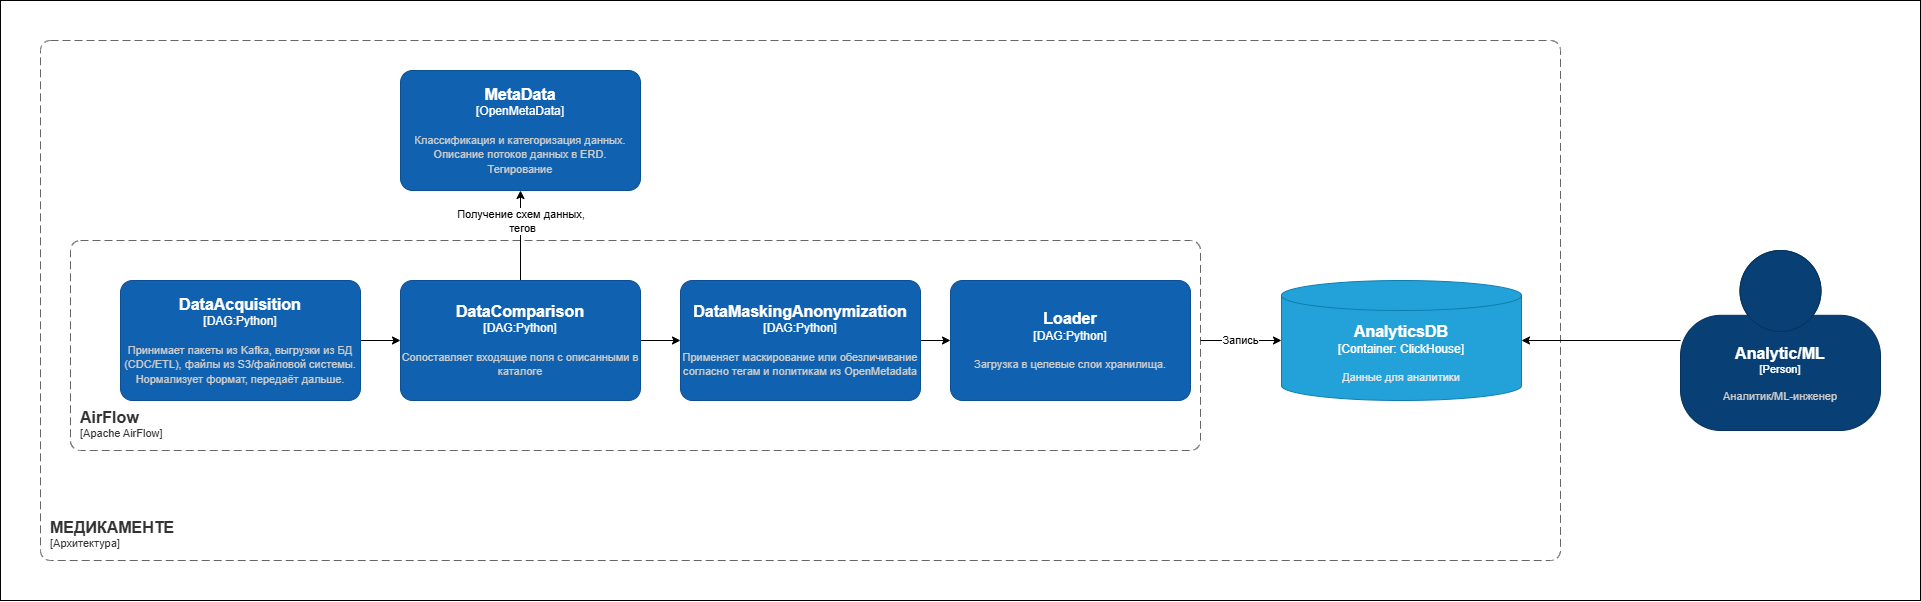

The diagram above was exported from draw.io. Its source (the exported page's mxGraphModel, read from the mxfile embedded in the PNG):
<mxGraphModel dx="1756" dy="1421" grid="1" gridSize="10" guides="1" tooltips="1" connect="1" arrows="1" fold="1" page="1" pageScale="1" pageWidth="827" pageHeight="1169" math="0" shadow="0">
  <root>
    <mxCell id="0" />
    <mxCell id="1" parent="0" />
    <mxCell id="swmOsH-YiqBTygcm0z9f-22" parent="1" style="rounded=0;whiteSpace=wrap;html=1;" value="" vertex="1">
      <mxGeometry height="600" width="1920" x="960" y="560" as="geometry" />
    </mxCell>
    <object placeholders="1" c4Name="МЕДИКАМЕНТЕ" c4Type="SystemScopeBoundary" c4Application="Архитектура" label="&lt;font style=&quot;font-size: 16px&quot;&gt;&lt;b&gt;&lt;div style=&quot;text-align: left&quot;&gt;%c4Name%&lt;/div&gt;&lt;/b&gt;&lt;/font&gt;&lt;div style=&quot;text-align: left&quot;&gt;[%c4Application%]&lt;/div&gt;" id="XjP6Vp7VKvPsSjXYa3Nl-3">
      <mxCell parent="1" style="rounded=1;fontSize=11;whiteSpace=wrap;html=1;dashed=1;arcSize=20;fillColor=none;strokeColor=#666666;fontColor=#333333;labelBackgroundColor=none;align=left;verticalAlign=bottom;labelBorderColor=none;spacingTop=0;spacing=10;dashPattern=8 4;metaEdit=1;rotatable=0;perimeter=rectanglePerimeter;noLabel=0;labelPadding=0;allowArrows=0;connectable=0;expand=0;recursiveResize=0;editable=1;pointerEvents=0;absoluteArcSize=1;points=[[0.25,0,0],[0.5,0,0],[0.75,0,0],[1,0.25,0],[1,0.5,0],[1,0.75,0],[0.75,1,0],[0.5,1,0],[0.25,1,0],[0,0.75,0],[0,0.5,0],[0,0.25,0]];" vertex="1">
        <mxGeometry height="520" width="1520" x="1000" y="600" as="geometry" />
      </mxCell>
    </object>
    <object placeholders="1" c4Name="AnalyticsDB" c4Type="Container" c4Technology="ClickHouse" c4Description="Данные для аналитики" label="&lt;font style=&quot;font-size: 16px&quot;&gt;&lt;b&gt;%c4Name%&lt;/b&gt;&lt;/font&gt;&lt;div&gt;[%c4Type%:&amp;nbsp;%c4Technology%]&lt;/div&gt;&lt;br&gt;&lt;div&gt;&lt;font style=&quot;font-size: 11px&quot;&gt;&lt;font color=&quot;#E6E6E6&quot;&gt;%c4Description%&lt;/font&gt;&lt;/div&gt;" id="RHRsJLbK3NeuPTV3uQDB-100">
      <mxCell parent="1" style="shape=cylinder3;size=15;whiteSpace=wrap;html=1;boundedLbl=1;rounded=0;labelBackgroundColor=none;fillColor=#23A2D9;fontSize=12;fontColor=#ffffff;align=center;strokeColor=#0E7DAD;metaEdit=1;points=[[0.5,0,0],[1,0.25,0],[1,0.5,0],[1,0.75,0],[0.5,1,0],[0,0.75,0],[0,0.5,0],[0,0.25,0]];resizable=0;" vertex="1">
        <mxGeometry height="120" width="240" x="2241" y="840" as="geometry" />
      </mxCell>
    </object>
    <mxCell id="swmOsH-YiqBTygcm0z9f-12" edge="1" parent="1" source="RHRsJLbK3NeuPTV3uQDB-105" style="edgeStyle=orthogonalEdgeStyle;rounded=0;orthogonalLoop=1;jettySize=auto;html=1;" target="RHRsJLbK3NeuPTV3uQDB-100">
      <mxGeometry relative="1" as="geometry" />
    </mxCell>
    <object placeholders="1" c4Name="Analytic/ML" c4Type="Person" c4Description="Аналитик/ML-инженер" label="&lt;font style=&quot;font-size: 16px&quot;&gt;&lt;b&gt;%c4Name%&lt;/b&gt;&lt;/font&gt;&lt;div&gt;[%c4Type%]&lt;/div&gt;&lt;br&gt;&lt;div&gt;&lt;font style=&quot;font-size: 11px&quot;&gt;&lt;font color=&quot;#cccccc&quot;&gt;%c4Description%&lt;/font&gt;&lt;/div&gt;" id="RHRsJLbK3NeuPTV3uQDB-105">
      <mxCell parent="1" style="html=1;fontSize=11;dashed=0;whiteSpace=wrap;fillColor=#083F75;strokeColor=#06315C;fontColor=#ffffff;shape=mxgraph.c4.person2;align=center;metaEdit=1;points=[[0.5,0,0],[1,0.5,0],[1,0.75,0],[0.75,1,0],[0.5,1,0],[0.25,1,0],[0,0.75,0],[0,0.5,0]];resizable=0;" vertex="1">
        <mxGeometry height="180" width="200" x="2640" y="810" as="geometry" />
      </mxCell>
    </object>
    <object placeholders="1" c4Name="MetaData" c4Type="OpenMetaData" c4Description="Классификация и категоризация данных. Описание потоков данных в ERD.&#10;Тегирование" label="&lt;font style=&quot;font-size: 16px&quot;&gt;&lt;b&gt;%c4Name%&lt;/b&gt;&lt;/font&gt;&lt;div&gt;[%c4Type%]&lt;/div&gt;&lt;br&gt;&lt;div&gt;&lt;font style=&quot;font-size: 11px&quot;&gt;&lt;font color=&quot;#cccccc&quot;&gt;%c4Description%&lt;/font&gt;&lt;/div&gt;" id="RHRsJLbK3NeuPTV3uQDB-115">
      <mxCell parent="1" style="rounded=1;whiteSpace=wrap;html=1;labelBackgroundColor=none;fillColor=#1061B0;fontColor=#ffffff;align=center;arcSize=10;strokeColor=#0D5091;metaEdit=1;resizable=0;points=[[0.25,0,0],[0.5,0,0],[0.75,0,0],[1,0.25,0],[1,0.5,0],[1,0.75,0],[0.75,1,0],[0.5,1,0],[0.25,1,0],[0,0.75,0],[0,0.5,0],[0,0.25,0]];" vertex="1">
        <mxGeometry height="120" width="240" x="1360" y="630" as="geometry" />
      </mxCell>
    </object>
    <object placeholders="1" c4Name="AirFlow" c4Type="ContainerScopeBoundary" c4Application="Apache AirFlow" label="&lt;font style=&quot;font-size: 16px&quot;&gt;&lt;b&gt;&lt;div style=&quot;text-align: left&quot;&gt;%c4Name%&lt;/div&gt;&lt;/b&gt;&lt;/font&gt;&lt;div style=&quot;text-align: left&quot;&gt;[%c4Application%]&lt;/div&gt;" id="swmOsH-YiqBTygcm0z9f-9">
      <mxCell parent="1" style="rounded=1;fontSize=11;whiteSpace=wrap;html=1;dashed=1;arcSize=20;fillColor=none;strokeColor=#666666;fontColor=#333333;labelBackgroundColor=none;align=left;verticalAlign=bottom;labelBorderColor=none;spacingTop=0;spacing=10;dashPattern=8 4;metaEdit=1;rotatable=0;perimeter=rectanglePerimeter;noLabel=0;labelPadding=0;allowArrows=0;connectable=0;expand=0;recursiveResize=0;editable=1;pointerEvents=0;absoluteArcSize=1;points=[[0.25,0,0],[0.5,0,0],[0.75,0,0],[1,0.25,0],[1,0.5,0],[1,0.75,0],[0.75,1,0],[0.5,1,0],[0.25,1,0],[0,0.75,0],[0,0.5,0],[0,0.25,0]];" vertex="1">
        <mxGeometry height="210" width="1130" x="1030" y="800" as="geometry" />
      </mxCell>
    </object>
    <mxCell id="swmOsH-YiqBTygcm0z9f-11" edge="1" parent="1" style="endArrow=classic;html=1;rounded=0;entryX=0;entryY=0.5;entryDx=0;entryDy=0;entryPerimeter=0;" target="RHRsJLbK3NeuPTV3uQDB-100" value="Запись">
      <mxGeometry height="50" relative="1" width="50" x="-0.0123" as="geometry">
        <mxPoint as="offset" />
        <mxPoint x="2160" y="900" as="sourcePoint" />
        <mxPoint x="1900" y="1080" as="targetPoint" />
      </mxGeometry>
    </mxCell>
    <mxCell id="swmOsH-YiqBTygcm0z9f-15" edge="1" parent="1" source="swmOsH-YiqBTygcm0z9f-13" style="edgeStyle=orthogonalEdgeStyle;rounded=0;orthogonalLoop=1;jettySize=auto;html=1;" target="swmOsH-YiqBTygcm0z9f-14" value="">
      <mxGeometry relative="1" as="geometry" />
    </mxCell>
    <object placeholders="1" c4Name="DataAcquisition" c4Type="DAG:Python" c4Description="Принимает пакеты из Kafka, выгрузки из БД (CDC/ETL), файлы из S3/файловой системы. Нормализует формат, передаёт дальше." label="&lt;font style=&quot;font-size: 16px&quot;&gt;&lt;b&gt;%c4Name%&lt;/b&gt;&lt;/font&gt;&lt;div&gt;[%c4Type%]&lt;/div&gt;&lt;br&gt;&lt;div&gt;&lt;font style=&quot;font-size: 11px&quot;&gt;&lt;font color=&quot;#cccccc&quot;&gt;%c4Description%&lt;/font&gt;&lt;/div&gt;" id="swmOsH-YiqBTygcm0z9f-13">
      <mxCell parent="1" style="rounded=1;whiteSpace=wrap;html=1;labelBackgroundColor=none;fillColor=#1061B0;fontColor=#ffffff;align=center;arcSize=10;strokeColor=#0D5091;metaEdit=1;resizable=0;points=[[0.25,0,0],[0.5,0,0],[0.75,0,0],[1,0.25,0],[1,0.5,0],[1,0.75,0],[0.75,1,0],[0.5,1,0],[0.25,1,0],[0,0.75,0],[0,0.5,0],[0,0.25,0]];" vertex="1">
        <mxGeometry height="120" width="240" x="1080" y="840" as="geometry" />
      </mxCell>
    </object>
    <mxCell id="swmOsH-YiqBTygcm0z9f-16" edge="1" parent="1" source="swmOsH-YiqBTygcm0z9f-14" style="edgeStyle=orthogonalEdgeStyle;rounded=0;orthogonalLoop=1;jettySize=auto;html=1;" target="RHRsJLbK3NeuPTV3uQDB-115" value="">
      <mxGeometry relative="1" as="geometry" />
    </mxCell>
    <mxCell id="swmOsH-YiqBTygcm0z9f-17" connectable="0" parent="swmOsH-YiqBTygcm0z9f-16" style="edgeLabel;html=1;align=center;verticalAlign=middle;resizable=0;points=[];" value="Получение схем данных,&amp;nbsp;&lt;div&gt;тегов&lt;/div&gt;" vertex="1">
      <mxGeometry relative="1" x="-0.1143" y="-1" as="geometry">
        <mxPoint y="-20" as="offset" />
      </mxGeometry>
    </mxCell>
    <mxCell id="swmOsH-YiqBTygcm0z9f-19" edge="1" parent="1" source="swmOsH-YiqBTygcm0z9f-14" style="edgeStyle=orthogonalEdgeStyle;rounded=0;orthogonalLoop=1;jettySize=auto;html=1;" target="swmOsH-YiqBTygcm0z9f-18" value="">
      <mxGeometry relative="1" as="geometry" />
    </mxCell>
    <object placeholders="1" c4Name="DataСomparison" c4Type="DAG:Python" c4Description="Сопоставляет входящие поля с описанными в каталоге" label="&lt;font style=&quot;font-size: 16px&quot;&gt;&lt;b&gt;%c4Name%&lt;/b&gt;&lt;/font&gt;&lt;div&gt;[%c4Type%]&lt;/div&gt;&lt;br&gt;&lt;div&gt;&lt;font style=&quot;font-size: 11px&quot;&gt;&lt;font color=&quot;#cccccc&quot;&gt;%c4Description%&lt;/font&gt;&lt;/div&gt;" id="swmOsH-YiqBTygcm0z9f-14">
      <mxCell parent="1" style="rounded=1;whiteSpace=wrap;html=1;labelBackgroundColor=none;fillColor=#1061B0;fontColor=#ffffff;align=center;arcSize=10;strokeColor=#0D5091;metaEdit=1;resizable=0;points=[[0.25,0,0],[0.5,0,0],[0.75,0,0],[1,0.25,0],[1,0.5,0],[1,0.75,0],[0.75,1,0],[0.5,1,0],[0.25,1,0],[0,0.75,0],[0,0.5,0],[0,0.25,0]];" vertex="1">
        <mxGeometry height="120" width="240" x="1360" y="840" as="geometry" />
      </mxCell>
    </object>
    <mxCell id="swmOsH-YiqBTygcm0z9f-21" edge="1" parent="1" source="swmOsH-YiqBTygcm0z9f-18" style="edgeStyle=orthogonalEdgeStyle;rounded=0;orthogonalLoop=1;jettySize=auto;html=1;" target="swmOsH-YiqBTygcm0z9f-20" value="">
      <mxGeometry relative="1" as="geometry" />
    </mxCell>
    <object placeholders="1" c4Name="DataMaskingAnonymization" c4Type="DAG:Python" c4Description="Применяет маскирование или обезличивание согласно тегам и политикам из OpenMetadata" label="&lt;font style=&quot;font-size: 16px&quot;&gt;&lt;b&gt;%c4Name%&lt;/b&gt;&lt;/font&gt;&lt;div&gt;[%c4Type%]&lt;/div&gt;&lt;br&gt;&lt;div&gt;&lt;font style=&quot;font-size: 11px&quot;&gt;&lt;font color=&quot;#cccccc&quot;&gt;%c4Description%&lt;/font&gt;&lt;/div&gt;" id="swmOsH-YiqBTygcm0z9f-18">
      <mxCell parent="1" style="rounded=1;whiteSpace=wrap;html=1;labelBackgroundColor=none;fillColor=#1061B0;fontColor=#ffffff;align=center;arcSize=10;strokeColor=#0D5091;metaEdit=1;resizable=0;points=[[0.25,0,0],[0.5,0,0],[0.75,0,0],[1,0.25,0],[1,0.5,0],[1,0.75,0],[0.75,1,0],[0.5,1,0],[0.25,1,0],[0,0.75,0],[0,0.5,0],[0,0.25,0]];" vertex="1">
        <mxGeometry height="120" width="240" x="1640" y="840" as="geometry" />
      </mxCell>
    </object>
    <object placeholders="1" c4Name="Loader" c4Type="DAG:Python" c4Description="Загрузка в целевые слои хранилища. " label="&lt;font style=&quot;font-size: 16px&quot;&gt;&lt;b&gt;%c4Name%&lt;/b&gt;&lt;/font&gt;&lt;div&gt;[%c4Type%]&lt;/div&gt;&lt;br&gt;&lt;div&gt;&lt;font style=&quot;font-size: 11px&quot;&gt;&lt;font color=&quot;#cccccc&quot;&gt;%c4Description%&lt;/font&gt;&lt;/div&gt;" id="swmOsH-YiqBTygcm0z9f-20">
      <mxCell parent="1" style="rounded=1;whiteSpace=wrap;html=1;labelBackgroundColor=none;fillColor=#1061B0;fontColor=#ffffff;align=center;arcSize=10;strokeColor=#0D5091;metaEdit=1;resizable=0;points=[[0.25,0,0],[0.5,0,0],[0.75,0,0],[1,0.25,0],[1,0.5,0],[1,0.75,0],[0.75,1,0],[0.5,1,0],[0.25,1,0],[0,0.75,0],[0,0.5,0],[0,0.25,0]];" vertex="1">
        <mxGeometry height="120" width="240" x="1910" y="840" as="geometry" />
      </mxCell>
    </object>
  </root>
</mxGraphModel>